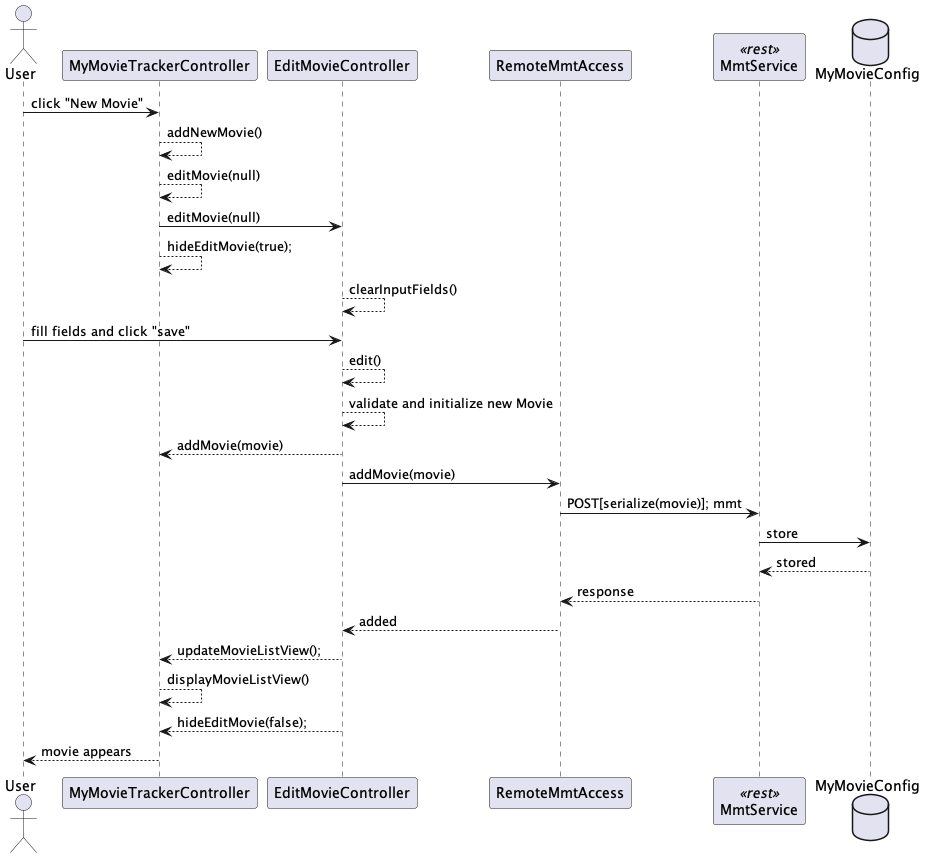

The diagram above was rendered by PlantUML. Its source (embedded in the PNG):
@startuml "sequence-diagram"
actor User as user
database MyMovieConfig as storage order 5
participant "MmtService" as rest  <<rest>> order 3




user -> MyMovieTrackerController: click "New Movie"

MyMovieTrackerController --> MyMovieTrackerController: addNewMovie()
MyMovieTrackerController --> MyMovieTrackerController: editMovie(null)
MyMovieTrackerController -> EditMovieController: editMovie(null)
MyMovieTrackerController --> MyMovieTrackerController: hideEditMovie(true);
EditMovieController --> EditMovieController: clearInputFields()
user -> EditMovieController: fill fields and click "save"
EditMovieController --> EditMovieController: edit()
EditMovieController --> EditMovieController: validate and initialize new Movie
EditMovieController --> MyMovieTrackerController:addMovie(movie)
EditMovieController -> RemoteMmtAccess:addMovie(movie)
RemoteMmtAccess -> rest: POST[serialize(movie)]; mmt
rest -> storage: store
rest <-- storage: stored
RemoteMmtAccess <-- rest: response
EditMovieController <-- RemoteMmtAccess:added
EditMovieController --> MyMovieTrackerController: updateMovieListView();
MyMovieTrackerController --> MyMovieTrackerController: displayMovieListView()
EditMovieController --> MyMovieTrackerController: hideEditMovie(false);
user <-- MyMovieTrackerController: movie appears


@enduml